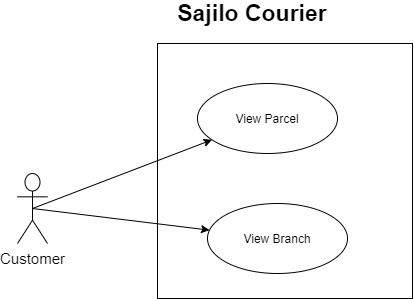

The diagram above was exported from draw.io. Its source (the exported page's mxGraphModel, read from the mxfile embedded in the PNG):
<mxGraphModel dx="2067" dy="649" grid="1" gridSize="10" guides="1" tooltips="1" connect="1" arrows="1" fold="1" page="1" pageScale="1" pageWidth="827" pageHeight="1169" math="0" shadow="0">
  <root>
    <mxCell id="0" />
    <mxCell id="1" parent="0" />
    <mxCell id="zJuQdPZJpJ6p6pclm_Bm-1" value="&lt;span style=&quot;font-size: 15px&quot;&gt;Customer&lt;/span&gt;" style="shape=umlActor;verticalLabelPosition=bottom;verticalAlign=top;html=1;outlineConnect=0;" vertex="1" parent="1">
      <mxGeometry x="10" y="410" width="30" height="70" as="geometry" />
    </mxCell>
    <mxCell id="zJuQdPZJpJ6p6pclm_Bm-6" value="View Parcel" style="ellipse;whiteSpace=wrap;html=1;" vertex="1" parent="1">
      <mxGeometry x="190" y="320" width="140" height="70" as="geometry" />
    </mxCell>
    <mxCell id="zJuQdPZJpJ6p6pclm_Bm-7" value="View Branch" style="ellipse;whiteSpace=wrap;html=1;" vertex="1" parent="1">
      <mxGeometry x="200" y="440" width="140" height="70" as="geometry" />
    </mxCell>
    <mxCell id="zJuQdPZJpJ6p6pclm_Bm-29" value="" style="endArrow=classic;html=1;exitX=0.5;exitY=0.5;exitDx=0;exitDy=0;exitPerimeter=0;endFill=1;" edge="1" parent="1" source="zJuQdPZJpJ6p6pclm_Bm-1" target="zJuQdPZJpJ6p6pclm_Bm-6">
      <mxGeometry width="50" height="50" relative="1" as="geometry">
        <mxPoint x="115" y="225" as="sourcePoint" />
        <mxPoint x="297.02" y="143.97000000000003" as="targetPoint" />
      </mxGeometry>
    </mxCell>
    <mxCell id="zJuQdPZJpJ6p6pclm_Bm-30" value="" style="endArrow=classic;html=1;exitX=0.5;exitY=0.5;exitDx=0;exitDy=0;exitPerimeter=0;endFill=1;" edge="1" parent="1" source="zJuQdPZJpJ6p6pclm_Bm-1" target="zJuQdPZJpJ6p6pclm_Bm-7">
      <mxGeometry width="50" height="50" relative="1" as="geometry">
        <mxPoint x="115" y="225" as="sourcePoint" />
        <mxPoint x="284.96024849884134" y="239.22261493714154" as="targetPoint" />
      </mxGeometry>
    </mxCell>
    <mxCell id="zJuQdPZJpJ6p6pclm_Bm-85" value="&lt;font style=&quot;font-size: 23px&quot;&gt;&lt;b&gt;Sajilo Courier&lt;/b&gt;&lt;/font&gt;" style="text;html=1;strokeColor=none;fillColor=none;align=center;verticalAlign=middle;whiteSpace=wrap;rounded=0;" vertex="1" parent="1">
      <mxGeometry x="140" y="240" width="210" height="20" as="geometry" />
    </mxCell>
    <mxCell id="zJuQdPZJpJ6p6pclm_Bm-106" value="" style="whiteSpace=wrap;html=1;aspect=fixed;fillColor=none;" vertex="1" parent="1">
      <mxGeometry x="150" y="280" width="255" height="255" as="geometry" />
    </mxCell>
  </root>
</mxGraphModel>